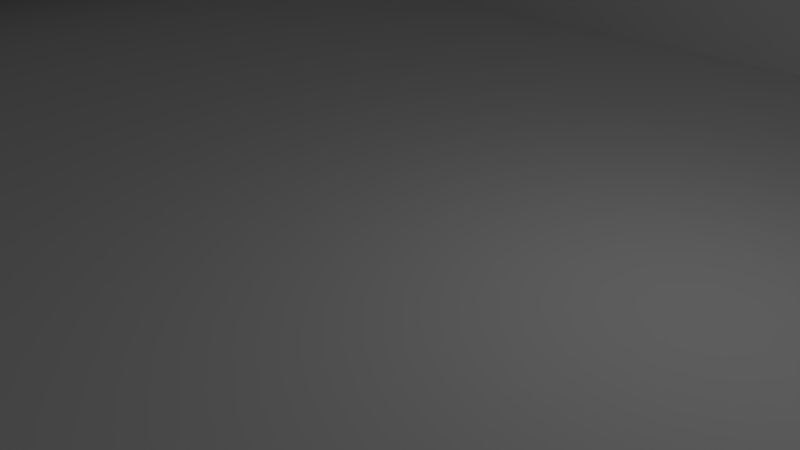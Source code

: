# Source: Maintenance_Canal.blend  (saved by Blender 2.79.0; exported with 4.5.12 LTS)
import bpy
from mathutils import Matrix  # noqa: F401  (used for matrix-valued properties, if any)

bpy.ops.wm.read_factory_settings(use_empty=True)
scene = bpy.context.scene
scene.name = 'Scene'

# ---- collections
col_collection_1 = bpy.data.collections.new('Collection 1'); scene.collection.children.link(col_collection_1)

# ---- materials (node trees are filled in below, after node groups)
mat_concrete = bpy.data.materials.new('Concrete')
mat_concrete.alpha_threshold = 0.0
mat_concrete.use_transparent_shadow = False
mat_concrete.roughness = 0.5

# ---- material node trees

# ---- world
world_world = bpy.data.worlds.new('World'); scene.world = world_world
world_world.color = (0.05088, 0.05088, 0.05088)
world_world.use_sun_shadow = False
world_world.sun_shadow_jitter_overblur = 0.0
world_world.cycles.sampling_method = 'MANUAL'

# ---- cameras
cam_camera = bpy.data.cameras.new('Camera')
cam_camera.clip_end = 100.0
cam_camera.lens = 35.0
cam_camera.sensor_width = 32.0
cam_camera.sensor_height = 18.0
cam_camera.ortho_scale = 7.314
cam_camera.dof.focus_distance = 0.0
cam_camera.dof.aperture_fstop = 128.0

# ---- lights
light_lamp = bpy.data.lights.new('Lamp', 'POINT')
light_lamp.transmission_factor = 0.0
light_lamp.cutoff_distance = 30.0
light_lamp.energy = 100.0
light_lamp.shadow_buffer_clip_start = 1.001
light_lamp.shadow_soft_size = 0.1
light_lamp.shadow_maximum_resolution = 0.006
light_lamp.use_absolute_resolution = True

# ---- meshes
me_cube_001 = bpy.data.meshes.new('Cube.001')
me_cube_001.from_pydata([(-57.5, 10.0, 6.5), (-57.5, -10.0, 0.5), (-57.5, -10.0, 6.5), (-57.5, 10.0, 0.5), (87.5, -10.0, 0.5), (87.5, 10.0, 0.5), (-15.0, 11.0, 6.5), (-15.0, -11.0, 6.5), (-15.0, -10.0, 6.5), (-15.0, 10.0, 6.5), (-57.5, 10.0, 5.5), (87.5, 10.0, 5.5), (87.5, -10.0, 5.5), (-57.5, -10.0, 5.5), (-57.5, 11.0, 6.5), (-57.5, -11.0, 6.5), (-15.0, 10.0, 0.5), (-15.0, -10.0, 0.5), (-15.0, 10.0, 5.5), (-15.0, -10.0, 5.5), (-15.0, -11.0, 5.5), (-15.0, 11.0, 5.5), (22.5, 10.0, 0.5), (22.5, 10.0, 5.5), (22.5, 11.0, 5.5), (22.5, -10.0, 0.5), (22.5, -10.0, 5.5), (22.5, -11.0, 5.5), (-57.5, -11.0, 5.5)], [], [(17, 1, 13, 19), (16, 3, 1, 17), (8, 9, 0, 2), (20, 19, 8, 7), (7, 8, 2, 15), (22, 5, 11, 23), (21, 6, 9, 18), (19, 18, 9, 8), (3, 16, 18, 10), (26, 19, 20, 27), (9, 6, 14, 0), (22, 16, 17, 25), (25, 17, 19, 26), (13, 10, 18, 19), (4, 25, 26, 12), (5, 22, 25, 4), (16, 22, 23, 18), (18, 23, 24, 21), (7, 15, 28, 20)])
_uv = me_cube_001.uv_layers.new(name='UVMap')
_uv.uv.foreach_set('vector', [0.2931, 0.207, 0.0001044, 0.207, 0.0001044, 0.1725, 0.2931, 0.1725, 0.2931, 0.3451, 0.0001044, 0.3451, 0.0001044, 0.2072, 0.2931, 0.2072, 0.2931, 0.3591, 0.2931, 0.497, 0.0001045, 0.497, 0.000105, 0.3591, 0.3, 0.3522, 0.3, 0.3591, 0.2931, 0.3591, 0.2931, 0.3522, 0.2931, 0.3522, 0.2931, 0.3591, 0.000105, 0.3591, 0.000105, 0.3522, 0.5517, 0.0001045, 0.9999, 0.0001048, 0.9999, 0.03458, 0.5517, 0.03458, 0.3, 0.5039, 0.2931, 0.5039, 0.2931, 0.497, 0.3, 0.497, 0.3, 0.3591, 0.3, 0.497, 0.2931, 0.497, 0.2931, 0.3591, 0.0001045, 0.0001045, 0.2931, 0.0001044, 0.2931, 0.03458, 0.0001045, 0.03458, 0.5517, 0.1725, 0.2931, 0.1725, 0.2931, 0.1656, 0.5517, 0.1656, 0.2931, 0.497, 0.2931, 0.5039, 0.0001044, 0.5039, 0.0001045, 0.497, 0.5517, 0.3451, 0.2931, 0.3451, 0.2931, 0.2072, 0.5517, 0.2072, 0.5517, 0.207, 0.2931, 0.207, 0.2931, 0.1725, 0.5517, 0.1725, 0.0001044, 0.1725, 0.0001045, 0.03458, 0.2931, 0.03458, 0.2931, 0.1725, 0.9999, 0.207, 0.5517, 0.207, 0.5517, 0.1725, 0.9999, 0.1725, 0.9999, 0.3451, 0.5517, 0.3451, 0.5517, 0.2072, 0.9999, 0.2072, 0.2931, 0.0001044, 0.5517, 0.0001045, 0.5517, 0.03458, 0.2931, 0.03458, 0.2931, 0.03458, 0.5517, 0.03458, 0.5517, 0.04148, 0.2931, 0.04148, 0.2931, 0.3522, 0.000105, 0.3522, 0.000105, 0.3453, 0.2931, 0.3453])
me_cube_001.materials.append(mat_concrete)
me_cube_001.use_remesh_preserve_volume = False
me_cube_001.use_remesh_preserve_attributes = False
me_cube_001.use_mirror_vertex_groups = False
me_cube_001.update()

# ---- objects
ob_cube = bpy.data.objects.new('Cube', me_cube_001)
ob_lamp = bpy.data.objects.new('Lamp', light_lamp)
ob_camera = bpy.data.objects.new('Camera', cam_camera)

# ---- transforms, parenting, visibility, modifiers, constraints
ob_cube.location = (0.0, 0.0, 0.0)
ob_cube.lineart.crease_threshold = 0.0
ob_lamp.location = (4.076, 1.005, 5.904)
ob_lamp.rotation_euler = (0.6503, 0.05522, 1.866)
ob_lamp.lock_rotations_4d = False
ob_lamp.empty_display_type = 'ARROWS'
ob_lamp.color = (0.0, 0.0, 0.0, 0.0)
ob_lamp.lineart.crease_threshold = 0.0
ob_camera.location = (7.481, -6.508, 5.344)
ob_camera.rotation_euler = (1.109, 0.0, 0.8149)
ob_camera.lock_rotations_4d = False
ob_camera.empty_display_type = 'ARROWS'
ob_camera.color = (0.0, 0.0, 0.0, 0.0)
ob_camera.display_type = 'WIRE'
ob_camera.lineart.crease_threshold = 0.0

# ---- collection membership
col_collection_1.objects.link(ob_cube)
col_collection_1.objects.link(ob_lamp)
col_collection_1.objects.link(ob_camera)

# ---- scene / render settings (as saved in the file)
scene.camera = ob_camera
scene.frame_start = 1; scene.frame_end = 250; scene.frame_set(1)
scene.render.engine = 'BLENDER_EEVEE_NEXT'
scene.render.resolution_percentage = 50
scene.render.dither_intensity = 0.0
scene.cycles.use_denoising = False
scene.cycles.samples = 128
scene.cycles.sampling_pattern = 'TABULATED_SOBOL'
scene.cycles.use_adaptive_sampling = False
scene.cycles.use_light_tree = False
scene.cycles.blur_glossy = 0.0
scene.cycles.sample_clamp_indirect = 0.0
scene.view_settings.view_transform = 'Standard'
bpy.context.view_layer.update()
